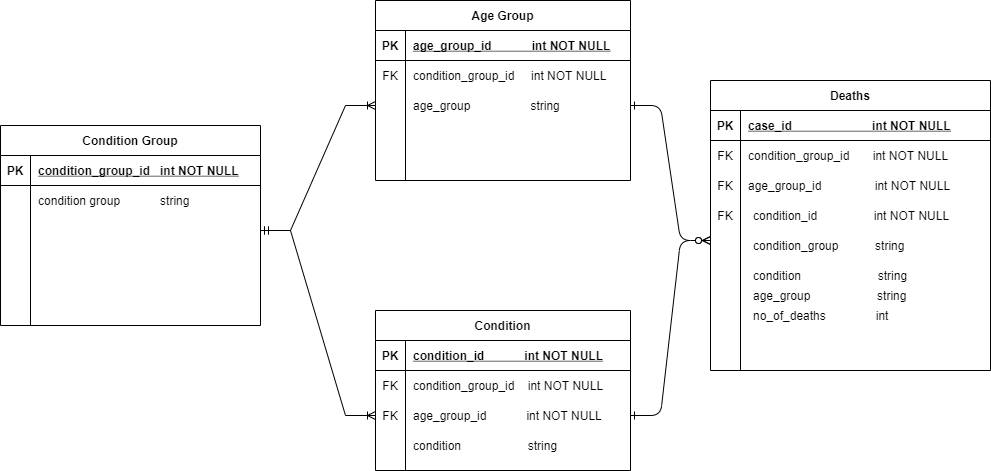

The diagram above was exported from draw.io. Its source (the exported page's mxGraphModel, read from the mxfile embedded in the PNG):
<mxGraphModel dx="1384" dy="695" grid="1" gridSize="10" guides="1" tooltips="1" connect="1" arrows="1" fold="1" page="1" pageScale="1" pageWidth="1100" pageHeight="1700" math="0" shadow="0">
  <root>
    <mxCell id="0" />
    <mxCell id="1" parent="0" />
    <mxCell id="_y60a4HnzFVGD16ByzKs-1" value="Condition Group" style="shape=table;startSize=30;container=1;collapsible=1;childLayout=tableLayout;fixedRows=1;rowLines=0;fontStyle=1;align=center;resizeLast=1;" parent="1" vertex="1">
      <mxGeometry x="50" y="135" width="260" height="200" as="geometry" />
    </mxCell>
    <mxCell id="_y60a4HnzFVGD16ByzKs-2" value="" style="shape=partialRectangle;collapsible=0;dropTarget=0;pointerEvents=0;fillColor=none;top=0;left=0;bottom=1;right=0;points=[[0,0.5],[1,0.5]];portConstraint=eastwest;" parent="_y60a4HnzFVGD16ByzKs-1" vertex="1">
      <mxGeometry y="30" width="260" height="30" as="geometry" />
    </mxCell>
    <mxCell id="_y60a4HnzFVGD16ByzKs-3" value="PK" style="shape=partialRectangle;connectable=0;fillColor=none;top=0;left=0;bottom=0;right=0;fontStyle=1;overflow=hidden;" parent="_y60a4HnzFVGD16ByzKs-2" vertex="1">
      <mxGeometry width="30" height="30" as="geometry">
        <mxRectangle width="30" height="30" as="alternateBounds" />
      </mxGeometry>
    </mxCell>
    <mxCell id="_y60a4HnzFVGD16ByzKs-4" value="condition_group_id   int NOT NULL" style="shape=partialRectangle;connectable=0;fillColor=none;top=0;left=0;bottom=0;right=0;align=left;spacingLeft=6;fontStyle=5;overflow=hidden;" parent="_y60a4HnzFVGD16ByzKs-2" vertex="1">
      <mxGeometry x="30" width="230" height="30" as="geometry">
        <mxRectangle width="230" height="30" as="alternateBounds" />
      </mxGeometry>
    </mxCell>
    <mxCell id="_y60a4HnzFVGD16ByzKs-5" value="" style="shape=partialRectangle;collapsible=0;dropTarget=0;pointerEvents=0;fillColor=none;top=0;left=0;bottom=0;right=0;points=[[0,0.5],[1,0.5]];portConstraint=eastwest;" parent="_y60a4HnzFVGD16ByzKs-1" vertex="1">
      <mxGeometry y="60" width="260" height="30" as="geometry" />
    </mxCell>
    <mxCell id="_y60a4HnzFVGD16ByzKs-6" value="" style="shape=partialRectangle;connectable=0;fillColor=none;top=0;left=0;bottom=0;right=0;editable=1;overflow=hidden;" parent="_y60a4HnzFVGD16ByzKs-5" vertex="1">
      <mxGeometry width="30" height="30" as="geometry">
        <mxRectangle width="30" height="30" as="alternateBounds" />
      </mxGeometry>
    </mxCell>
    <mxCell id="_y60a4HnzFVGD16ByzKs-7" value="condition group            string" style="shape=partialRectangle;connectable=0;fillColor=none;top=0;left=0;bottom=0;right=0;align=left;spacingLeft=6;overflow=hidden;" parent="_y60a4HnzFVGD16ByzKs-5" vertex="1">
      <mxGeometry x="30" width="230" height="30" as="geometry">
        <mxRectangle width="230" height="30" as="alternateBounds" />
      </mxGeometry>
    </mxCell>
    <mxCell id="_y60a4HnzFVGD16ByzKs-8" value="" style="shape=partialRectangle;collapsible=0;dropTarget=0;pointerEvents=0;fillColor=none;top=0;left=0;bottom=0;right=0;points=[[0,0.5],[1,0.5]];portConstraint=eastwest;" parent="_y60a4HnzFVGD16ByzKs-1" vertex="1">
      <mxGeometry y="90" width="260" height="30" as="geometry" />
    </mxCell>
    <mxCell id="_y60a4HnzFVGD16ByzKs-9" value="" style="shape=partialRectangle;connectable=0;fillColor=none;top=0;left=0;bottom=0;right=0;editable=1;overflow=hidden;" parent="_y60a4HnzFVGD16ByzKs-8" vertex="1">
      <mxGeometry width="30" height="30" as="geometry">
        <mxRectangle width="30" height="30" as="alternateBounds" />
      </mxGeometry>
    </mxCell>
    <mxCell id="_y60a4HnzFVGD16ByzKs-10" value="" style="shape=partialRectangle;connectable=0;fillColor=none;top=0;left=0;bottom=0;right=0;align=left;spacingLeft=6;overflow=hidden;" parent="_y60a4HnzFVGD16ByzKs-8" vertex="1">
      <mxGeometry x="30" width="230" height="30" as="geometry">
        <mxRectangle width="230" height="30" as="alternateBounds" />
      </mxGeometry>
    </mxCell>
    <mxCell id="_y60a4HnzFVGD16ByzKs-11" value="" style="shape=partialRectangle;collapsible=0;dropTarget=0;pointerEvents=0;fillColor=none;top=0;left=0;bottom=0;right=0;points=[[0,0.5],[1,0.5]];portConstraint=eastwest;" parent="_y60a4HnzFVGD16ByzKs-1" vertex="1">
      <mxGeometry y="120" width="260" height="30" as="geometry" />
    </mxCell>
    <mxCell id="_y60a4HnzFVGD16ByzKs-12" value="" style="shape=partialRectangle;connectable=0;fillColor=none;top=0;left=0;bottom=0;right=0;editable=1;overflow=hidden;" parent="_y60a4HnzFVGD16ByzKs-11" vertex="1">
      <mxGeometry width="30" height="30" as="geometry">
        <mxRectangle width="30" height="30" as="alternateBounds" />
      </mxGeometry>
    </mxCell>
    <mxCell id="_y60a4HnzFVGD16ByzKs-13" value="" style="shape=partialRectangle;connectable=0;fillColor=none;top=0;left=0;bottom=0;right=0;align=left;spacingLeft=6;overflow=hidden;" parent="_y60a4HnzFVGD16ByzKs-11" vertex="1">
      <mxGeometry x="30" width="230" height="30" as="geometry">
        <mxRectangle width="230" height="30" as="alternateBounds" />
      </mxGeometry>
    </mxCell>
    <mxCell id="_y60a4HnzFVGD16ByzKs-16" value="Age Group" style="shape=table;startSize=30;container=1;collapsible=1;childLayout=tableLayout;fixedRows=1;rowLines=0;fontStyle=1;align=center;resizeLast=1;" parent="1" vertex="1">
      <mxGeometry x="425" y="10" width="255" height="180" as="geometry" />
    </mxCell>
    <mxCell id="_y60a4HnzFVGD16ByzKs-17" value="" style="shape=partialRectangle;collapsible=0;dropTarget=0;pointerEvents=0;fillColor=none;top=0;left=0;bottom=1;right=0;points=[[0,0.5],[1,0.5]];portConstraint=eastwest;" parent="_y60a4HnzFVGD16ByzKs-16" vertex="1">
      <mxGeometry y="30" width="255" height="30" as="geometry" />
    </mxCell>
    <mxCell id="_y60a4HnzFVGD16ByzKs-18" value="PK" style="shape=partialRectangle;connectable=0;fillColor=none;top=0;left=0;bottom=0;right=0;fontStyle=1;overflow=hidden;" parent="_y60a4HnzFVGD16ByzKs-17" vertex="1">
      <mxGeometry width="30" height="30" as="geometry">
        <mxRectangle width="30" height="30" as="alternateBounds" />
      </mxGeometry>
    </mxCell>
    <mxCell id="_y60a4HnzFVGD16ByzKs-19" value="age_group_id            int NOT NULL" style="shape=partialRectangle;connectable=0;fillColor=none;top=0;left=0;bottom=0;right=0;align=left;spacingLeft=6;fontStyle=5;overflow=hidden;" parent="_y60a4HnzFVGD16ByzKs-17" vertex="1">
      <mxGeometry x="30" width="225" height="30" as="geometry">
        <mxRectangle width="225" height="30" as="alternateBounds" />
      </mxGeometry>
    </mxCell>
    <mxCell id="_y60a4HnzFVGD16ByzKs-20" value="" style="shape=partialRectangle;collapsible=0;dropTarget=0;pointerEvents=0;fillColor=none;top=0;left=0;bottom=0;right=0;points=[[0,0.5],[1,0.5]];portConstraint=eastwest;" parent="_y60a4HnzFVGD16ByzKs-16" vertex="1">
      <mxGeometry y="60" width="255" height="30" as="geometry" />
    </mxCell>
    <mxCell id="_y60a4HnzFVGD16ByzKs-21" value="FK" style="shape=partialRectangle;connectable=0;fillColor=none;top=0;left=0;bottom=0;right=0;editable=1;overflow=hidden;" parent="_y60a4HnzFVGD16ByzKs-20" vertex="1">
      <mxGeometry width="30" height="30" as="geometry">
        <mxRectangle width="30" height="30" as="alternateBounds" />
      </mxGeometry>
    </mxCell>
    <mxCell id="_y60a4HnzFVGD16ByzKs-22" value="condition_group_id     int NOT NULL" style="shape=partialRectangle;connectable=0;fillColor=none;top=0;left=0;bottom=0;right=0;align=left;spacingLeft=6;overflow=hidden;" parent="_y60a4HnzFVGD16ByzKs-20" vertex="1">
      <mxGeometry x="30" width="225" height="30" as="geometry">
        <mxRectangle width="225" height="30" as="alternateBounds" />
      </mxGeometry>
    </mxCell>
    <mxCell id="_y60a4HnzFVGD16ByzKs-23" value="" style="shape=partialRectangle;collapsible=0;dropTarget=0;pointerEvents=0;fillColor=none;top=0;left=0;bottom=0;right=0;points=[[0,0.5],[1,0.5]];portConstraint=eastwest;" parent="_y60a4HnzFVGD16ByzKs-16" vertex="1">
      <mxGeometry y="90" width="255" height="30" as="geometry" />
    </mxCell>
    <mxCell id="_y60a4HnzFVGD16ByzKs-24" value="" style="shape=partialRectangle;connectable=0;fillColor=none;top=0;left=0;bottom=0;right=0;editable=1;overflow=hidden;" parent="_y60a4HnzFVGD16ByzKs-23" vertex="1">
      <mxGeometry width="30" height="30" as="geometry">
        <mxRectangle width="30" height="30" as="alternateBounds" />
      </mxGeometry>
    </mxCell>
    <mxCell id="_y60a4HnzFVGD16ByzKs-25" value="age_group                  string" style="shape=partialRectangle;connectable=0;fillColor=none;top=0;left=0;bottom=0;right=0;align=left;spacingLeft=6;overflow=hidden;" parent="_y60a4HnzFVGD16ByzKs-23" vertex="1">
      <mxGeometry x="30" width="225" height="30" as="geometry">
        <mxRectangle width="225" height="30" as="alternateBounds" />
      </mxGeometry>
    </mxCell>
    <mxCell id="_y60a4HnzFVGD16ByzKs-26" value="" style="shape=partialRectangle;collapsible=0;dropTarget=0;pointerEvents=0;fillColor=none;top=0;left=0;bottom=0;right=0;points=[[0,0.5],[1,0.5]];portConstraint=eastwest;" parent="_y60a4HnzFVGD16ByzKs-16" vertex="1">
      <mxGeometry y="120" width="255" height="30" as="geometry" />
    </mxCell>
    <mxCell id="_y60a4HnzFVGD16ByzKs-27" value="" style="shape=partialRectangle;connectable=0;fillColor=none;top=0;left=0;bottom=0;right=0;editable=1;overflow=hidden;" parent="_y60a4HnzFVGD16ByzKs-26" vertex="1">
      <mxGeometry width="30" height="30" as="geometry">
        <mxRectangle width="30" height="30" as="alternateBounds" />
      </mxGeometry>
    </mxCell>
    <mxCell id="_y60a4HnzFVGD16ByzKs-28" value="" style="shape=partialRectangle;connectable=0;fillColor=none;top=0;left=0;bottom=0;right=0;align=left;spacingLeft=6;overflow=hidden;" parent="_y60a4HnzFVGD16ByzKs-26" vertex="1">
      <mxGeometry x="30" width="225" height="30" as="geometry">
        <mxRectangle width="225" height="30" as="alternateBounds" />
      </mxGeometry>
    </mxCell>
    <mxCell id="_y60a4HnzFVGD16ByzKs-42" value="Condition" style="shape=table;startSize=30;container=1;collapsible=1;childLayout=tableLayout;fixedRows=1;rowLines=0;fontStyle=1;align=center;resizeLast=1;" parent="1" vertex="1">
      <mxGeometry x="425" y="320" width="255" height="160" as="geometry" />
    </mxCell>
    <mxCell id="_y60a4HnzFVGD16ByzKs-43" value="" style="shape=partialRectangle;collapsible=0;dropTarget=0;pointerEvents=0;fillColor=none;top=0;left=0;bottom=1;right=0;points=[[0,0.5],[1,0.5]];portConstraint=eastwest;" parent="_y60a4HnzFVGD16ByzKs-42" vertex="1">
      <mxGeometry y="30" width="255" height="30" as="geometry" />
    </mxCell>
    <mxCell id="_y60a4HnzFVGD16ByzKs-44" value="PK" style="shape=partialRectangle;connectable=0;fillColor=none;top=0;left=0;bottom=0;right=0;fontStyle=1;overflow=hidden;" parent="_y60a4HnzFVGD16ByzKs-43" vertex="1">
      <mxGeometry width="30" height="30" as="geometry">
        <mxRectangle width="30" height="30" as="alternateBounds" />
      </mxGeometry>
    </mxCell>
    <mxCell id="_y60a4HnzFVGD16ByzKs-45" value="condition_id            int NOT NULL" style="shape=partialRectangle;connectable=0;fillColor=none;top=0;left=0;bottom=0;right=0;align=left;spacingLeft=6;fontStyle=5;overflow=hidden;" parent="_y60a4HnzFVGD16ByzKs-43" vertex="1">
      <mxGeometry x="30" width="225" height="30" as="geometry">
        <mxRectangle width="225" height="30" as="alternateBounds" />
      </mxGeometry>
    </mxCell>
    <mxCell id="_y60a4HnzFVGD16ByzKs-46" value="" style="shape=partialRectangle;collapsible=0;dropTarget=0;pointerEvents=0;fillColor=none;top=0;left=0;bottom=0;right=0;points=[[0,0.5],[1,0.5]];portConstraint=eastwest;" parent="_y60a4HnzFVGD16ByzKs-42" vertex="1">
      <mxGeometry y="60" width="255" height="30" as="geometry" />
    </mxCell>
    <mxCell id="_y60a4HnzFVGD16ByzKs-47" value="FK" style="shape=partialRectangle;connectable=0;fillColor=none;top=0;left=0;bottom=0;right=0;editable=1;overflow=hidden;" parent="_y60a4HnzFVGD16ByzKs-46" vertex="1">
      <mxGeometry width="30" height="30" as="geometry">
        <mxRectangle width="30" height="30" as="alternateBounds" />
      </mxGeometry>
    </mxCell>
    <mxCell id="_y60a4HnzFVGD16ByzKs-48" value="condition_group_id    int NOT NULL" style="shape=partialRectangle;connectable=0;fillColor=none;top=0;left=0;bottom=0;right=0;align=left;spacingLeft=6;overflow=hidden;" parent="_y60a4HnzFVGD16ByzKs-46" vertex="1">
      <mxGeometry x="30" width="225" height="30" as="geometry">
        <mxRectangle width="225" height="30" as="alternateBounds" />
      </mxGeometry>
    </mxCell>
    <mxCell id="_y60a4HnzFVGD16ByzKs-49" value="" style="shape=partialRectangle;collapsible=0;dropTarget=0;pointerEvents=0;fillColor=none;top=0;left=0;bottom=0;right=0;points=[[0,0.5],[1,0.5]];portConstraint=eastwest;" parent="_y60a4HnzFVGD16ByzKs-42" vertex="1">
      <mxGeometry y="90" width="255" height="30" as="geometry" />
    </mxCell>
    <mxCell id="_y60a4HnzFVGD16ByzKs-50" value="FK" style="shape=partialRectangle;connectable=0;fillColor=none;top=0;left=0;bottom=0;right=0;editable=1;overflow=hidden;" parent="_y60a4HnzFVGD16ByzKs-49" vertex="1">
      <mxGeometry width="30" height="30" as="geometry">
        <mxRectangle width="30" height="30" as="alternateBounds" />
      </mxGeometry>
    </mxCell>
    <mxCell id="_y60a4HnzFVGD16ByzKs-51" value="age_group_id            int NOT NULL" style="shape=partialRectangle;connectable=0;fillColor=none;top=0;left=0;bottom=0;right=0;align=left;spacingLeft=6;overflow=hidden;" parent="_y60a4HnzFVGD16ByzKs-49" vertex="1">
      <mxGeometry x="30" width="225" height="30" as="geometry">
        <mxRectangle width="225" height="30" as="alternateBounds" />
      </mxGeometry>
    </mxCell>
    <mxCell id="_y60a4HnzFVGD16ByzKs-52" value="" style="shape=partialRectangle;collapsible=0;dropTarget=0;pointerEvents=0;fillColor=none;top=0;left=0;bottom=0;right=0;points=[[0,0.5],[1,0.5]];portConstraint=eastwest;" parent="_y60a4HnzFVGD16ByzKs-42" vertex="1">
      <mxGeometry y="120" width="255" height="30" as="geometry" />
    </mxCell>
    <mxCell id="_y60a4HnzFVGD16ByzKs-53" value="" style="shape=partialRectangle;connectable=0;fillColor=none;top=0;left=0;bottom=0;right=0;editable=1;overflow=hidden;" parent="_y60a4HnzFVGD16ByzKs-52" vertex="1">
      <mxGeometry width="30" height="30" as="geometry">
        <mxRectangle width="30" height="30" as="alternateBounds" />
      </mxGeometry>
    </mxCell>
    <mxCell id="_y60a4HnzFVGD16ByzKs-54" value="condition                    string" style="shape=partialRectangle;connectable=0;fillColor=none;top=0;left=0;bottom=0;right=0;align=left;spacingLeft=6;overflow=hidden;" parent="_y60a4HnzFVGD16ByzKs-52" vertex="1">
      <mxGeometry x="30" width="225" height="30" as="geometry">
        <mxRectangle width="225" height="30" as="alternateBounds" />
      </mxGeometry>
    </mxCell>
    <mxCell id="_y60a4HnzFVGD16ByzKs-55" value="Deaths" style="shape=table;startSize=30;container=1;collapsible=1;childLayout=tableLayout;fixedRows=1;rowLines=0;fontStyle=1;align=center;resizeLast=1;" parent="1" vertex="1">
      <mxGeometry x="760" y="90" width="280" height="290" as="geometry" />
    </mxCell>
    <mxCell id="_y60a4HnzFVGD16ByzKs-56" value="" style="shape=partialRectangle;collapsible=0;dropTarget=0;pointerEvents=0;fillColor=none;top=0;left=0;bottom=1;right=0;points=[[0,0.5],[1,0.5]];portConstraint=eastwest;" parent="_y60a4HnzFVGD16ByzKs-55" vertex="1">
      <mxGeometry y="30" width="280" height="30" as="geometry" />
    </mxCell>
    <mxCell id="_y60a4HnzFVGD16ByzKs-57" value="PK" style="shape=partialRectangle;connectable=0;fillColor=none;top=0;left=0;bottom=0;right=0;fontStyle=1;overflow=hidden;" parent="_y60a4HnzFVGD16ByzKs-56" vertex="1">
      <mxGeometry width="30" height="30" as="geometry">
        <mxRectangle width="30" height="30" as="alternateBounds" />
      </mxGeometry>
    </mxCell>
    <mxCell id="_y60a4HnzFVGD16ByzKs-58" value="case_id                        int NOT NULL" style="shape=partialRectangle;connectable=0;fillColor=none;top=0;left=0;bottom=0;right=0;align=left;spacingLeft=6;fontStyle=5;overflow=hidden;" parent="_y60a4HnzFVGD16ByzKs-56" vertex="1">
      <mxGeometry x="30" width="250" height="30" as="geometry">
        <mxRectangle width="250" height="30" as="alternateBounds" />
      </mxGeometry>
    </mxCell>
    <mxCell id="_y60a4HnzFVGD16ByzKs-59" value="" style="shape=partialRectangle;collapsible=0;dropTarget=0;pointerEvents=0;fillColor=none;top=0;left=0;bottom=0;right=0;points=[[0,0.5],[1,0.5]];portConstraint=eastwest;" parent="_y60a4HnzFVGD16ByzKs-55" vertex="1">
      <mxGeometry y="60" width="280" height="30" as="geometry" />
    </mxCell>
    <mxCell id="_y60a4HnzFVGD16ByzKs-60" value="FK" style="shape=partialRectangle;connectable=0;fillColor=none;top=0;left=0;bottom=0;right=0;editable=1;overflow=hidden;" parent="_y60a4HnzFVGD16ByzKs-59" vertex="1">
      <mxGeometry width="30" height="30" as="geometry">
        <mxRectangle width="30" height="30" as="alternateBounds" />
      </mxGeometry>
    </mxCell>
    <mxCell id="_y60a4HnzFVGD16ByzKs-61" value="condition_group_id       int NOT NULL" style="shape=partialRectangle;connectable=0;fillColor=none;top=0;left=0;bottom=0;right=0;align=left;spacingLeft=6;overflow=hidden;" parent="_y60a4HnzFVGD16ByzKs-59" vertex="1">
      <mxGeometry x="30" width="250" height="30" as="geometry">
        <mxRectangle width="250" height="30" as="alternateBounds" />
      </mxGeometry>
    </mxCell>
    <mxCell id="_y60a4HnzFVGD16ByzKs-62" value="" style="shape=partialRectangle;collapsible=0;dropTarget=0;pointerEvents=0;fillColor=none;top=0;left=0;bottom=0;right=0;points=[[0,0.5],[1,0.5]];portConstraint=eastwest;" parent="_y60a4HnzFVGD16ByzKs-55" vertex="1">
      <mxGeometry y="90" width="280" height="30" as="geometry" />
    </mxCell>
    <mxCell id="_y60a4HnzFVGD16ByzKs-63" value="FK" style="shape=partialRectangle;connectable=0;fillColor=none;top=0;left=0;bottom=0;right=0;editable=1;overflow=hidden;" parent="_y60a4HnzFVGD16ByzKs-62" vertex="1">
      <mxGeometry width="30" height="30" as="geometry">
        <mxRectangle width="30" height="30" as="alternateBounds" />
      </mxGeometry>
    </mxCell>
    <mxCell id="_y60a4HnzFVGD16ByzKs-64" value="age_group_id                int NOT NULL" style="shape=partialRectangle;connectable=0;fillColor=none;top=0;left=0;bottom=0;right=0;align=left;spacingLeft=6;overflow=hidden;" parent="_y60a4HnzFVGD16ByzKs-62" vertex="1">
      <mxGeometry x="30" width="250" height="30" as="geometry">
        <mxRectangle width="250" height="30" as="alternateBounds" />
      </mxGeometry>
    </mxCell>
    <mxCell id="_y60a4HnzFVGD16ByzKs-65" value="" style="shape=partialRectangle;collapsible=0;dropTarget=0;pointerEvents=0;fillColor=none;top=0;left=0;bottom=0;right=0;points=[[0,0.5],[1,0.5]];portConstraint=eastwest;" parent="_y60a4HnzFVGD16ByzKs-55" vertex="1">
      <mxGeometry y="120" width="280" height="30" as="geometry" />
    </mxCell>
    <mxCell id="_y60a4HnzFVGD16ByzKs-66" value="FK" style="shape=partialRectangle;connectable=0;fillColor=none;top=0;left=0;bottom=0;right=0;editable=1;overflow=hidden;" parent="_y60a4HnzFVGD16ByzKs-65" vertex="1">
      <mxGeometry width="30" height="30" as="geometry">
        <mxRectangle width="30" height="30" as="alternateBounds" />
      </mxGeometry>
    </mxCell>
    <mxCell id="_y60a4HnzFVGD16ByzKs-67" value="" style="shape=partialRectangle;connectable=0;fillColor=none;top=0;left=0;bottom=0;right=0;align=left;spacingLeft=6;overflow=hidden;" parent="_y60a4HnzFVGD16ByzKs-65" vertex="1">
      <mxGeometry x="30" width="250" height="30" as="geometry">
        <mxRectangle width="250" height="30" as="alternateBounds" />
      </mxGeometry>
    </mxCell>
    <mxCell id="_y60a4HnzFVGD16ByzKs-69" value="condition                       string" style="shape=partialRectangle;connectable=0;fillColor=none;top=0;left=0;bottom=0;right=0;align=left;spacingLeft=6;overflow=hidden;" parent="1" vertex="1">
      <mxGeometry x="795" y="270" width="205" height="30" as="geometry">
        <mxRectangle width="150" height="30" as="alternateBounds" />
      </mxGeometry>
    </mxCell>
    <mxCell id="_y60a4HnzFVGD16ByzKs-70" value="age_group                    string" style="shape=partialRectangle;connectable=0;fillColor=none;top=0;left=0;bottom=0;right=0;align=left;spacingLeft=6;overflow=hidden;" parent="1" vertex="1">
      <mxGeometry x="795" y="290" width="195" height="30" as="geometry">
        <mxRectangle width="150" height="30" as="alternateBounds" />
      </mxGeometry>
    </mxCell>
    <mxCell id="_y60a4HnzFVGD16ByzKs-71" value="condition_id                 int NOT NULL" style="shape=partialRectangle;connectable=0;fillColor=none;top=0;left=0;bottom=0;right=0;align=left;spacingLeft=6;fontStyle=0;overflow=hidden;" parent="1" vertex="1">
      <mxGeometry x="795" y="210" width="205" height="30" as="geometry">
        <mxRectangle width="150" height="30" as="alternateBounds" />
      </mxGeometry>
    </mxCell>
    <mxCell id="_y60a4HnzFVGD16ByzKs-72" value="condition_group           string" style="shape=partialRectangle;connectable=0;fillColor=none;top=0;left=0;bottom=0;right=0;align=left;spacingLeft=6;overflow=hidden;" parent="1" vertex="1">
      <mxGeometry x="795" y="240" width="205" height="30" as="geometry">
        <mxRectangle width="150" height="30" as="alternateBounds" />
      </mxGeometry>
    </mxCell>
    <mxCell id="_y60a4HnzFVGD16ByzKs-73" value="no_of_deaths               int" style="shape=partialRectangle;connectable=0;fillColor=none;top=0;left=0;bottom=0;right=0;align=left;spacingLeft=6;overflow=hidden;" parent="1" vertex="1">
      <mxGeometry x="795" y="310" width="205" height="30" as="geometry">
        <mxRectangle width="150" height="30" as="alternateBounds" />
      </mxGeometry>
    </mxCell>
    <mxCell id="_y60a4HnzFVGD16ByzKs-83" value="" style="edgeStyle=entityRelationEdgeStyle;fontSize=12;html=1;endArrow=ERoneToMany;startArrow=ERmandOne;rounded=0;exitX=1;exitY=0.5;exitDx=0;exitDy=0;entryX=0;entryY=0.5;entryDx=0;entryDy=0;" parent="1" source="_y60a4HnzFVGD16ByzKs-8" target="_y60a4HnzFVGD16ByzKs-23" edge="1">
      <mxGeometry width="100" height="100" relative="1" as="geometry">
        <mxPoint x="370" y="320" as="sourcePoint" />
        <mxPoint x="470" y="220" as="targetPoint" />
      </mxGeometry>
    </mxCell>
    <mxCell id="_y60a4HnzFVGD16ByzKs-84" value="" style="edgeStyle=entityRelationEdgeStyle;fontSize=12;html=1;endArrow=ERoneToMany;startArrow=ERmandOne;rounded=0;exitX=1;exitY=0.5;exitDx=0;exitDy=0;entryX=0;entryY=0.5;entryDx=0;entryDy=0;" parent="1" source="_y60a4HnzFVGD16ByzKs-8" target="_y60a4HnzFVGD16ByzKs-49" edge="1">
      <mxGeometry width="100" height="100" relative="1" as="geometry">
        <mxPoint x="300" y="275" as="sourcePoint" />
        <mxPoint x="430" y="195" as="targetPoint" />
      </mxGeometry>
    </mxCell>
    <mxCell id="Kw8u6HqwNV5gBr7bs_PA-1" value="" style="edgeStyle=entityRelationEdgeStyle;endArrow=ERzeroToMany;startArrow=ERone;endFill=1;startFill=0;exitX=1;exitY=0.5;exitDx=0;exitDy=0;" edge="1" parent="1" source="_y60a4HnzFVGD16ByzKs-23">
      <mxGeometry width="100" height="100" relative="1" as="geometry">
        <mxPoint x="570" y="295" as="sourcePoint" />
        <mxPoint x="760" y="250" as="targetPoint" />
      </mxGeometry>
    </mxCell>
    <mxCell id="Kw8u6HqwNV5gBr7bs_PA-3" value="" style="edgeStyle=entityRelationEdgeStyle;endArrow=ERzeroToMany;startArrow=ERone;endFill=1;startFill=0;exitX=1;exitY=0.5;exitDx=0;exitDy=0;" edge="1" parent="1" source="_y60a4HnzFVGD16ByzKs-49">
      <mxGeometry width="100" height="100" relative="1" as="geometry">
        <mxPoint x="615" y="125" as="sourcePoint" />
        <mxPoint x="760" y="250" as="targetPoint" />
      </mxGeometry>
    </mxCell>
  </root>
</mxGraphModel>